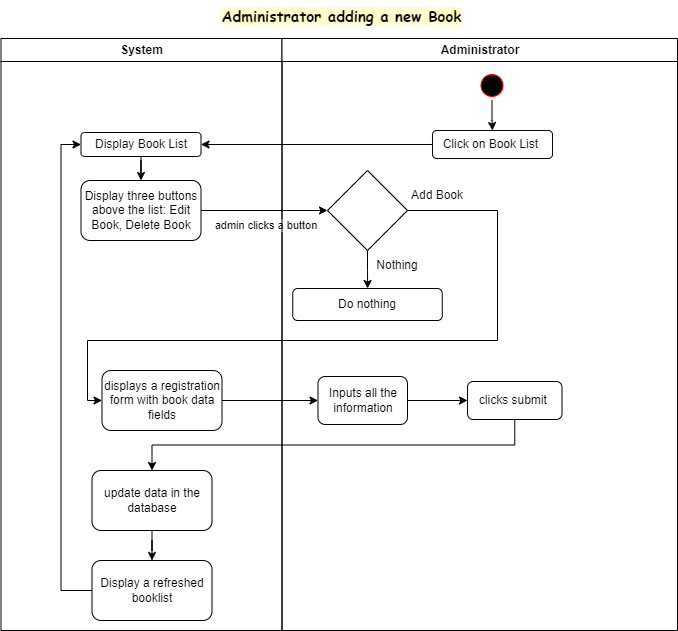

The diagram above was exported from draw.io. Its source (the exported page's mxGraphModel, read from the mxfile embedded in the PNG):
<mxGraphModel dx="880" dy="419" grid="1" gridSize="10" guides="1" tooltips="1" connect="1" arrows="1" fold="1" page="1" pageScale="1" pageWidth="850" pageHeight="1100" math="0" shadow="0">
  <root>
    <mxCell id="0" />
    <mxCell id="1" parent="0" />
    <mxCell id="emgyA-k9a99zrhBEB6CX-1" value="System" style="swimlane;whiteSpace=wrap;movable=1;resizable=1;rotatable=1;deletable=1;editable=1;locked=0;connectable=1;" vertex="1" parent="1">
      <mxGeometry x="173.5" y="138" width="281" height="592" as="geometry" />
    </mxCell>
    <mxCell id="emgyA-k9a99zrhBEB6CX-2" value="Display Book List" style="rounded=1;whiteSpace=wrap;html=1;" vertex="1" parent="emgyA-k9a99zrhBEB6CX-1">
      <mxGeometry x="80" y="94" width="120" height="24" as="geometry" />
    </mxCell>
    <mxCell id="emgyA-k9a99zrhBEB6CX-3" value="Display three buttons above the list: Edit Book, Delete Book" style="rounded=1;whiteSpace=wrap;html=1;" vertex="1" parent="emgyA-k9a99zrhBEB6CX-1">
      <mxGeometry x="80" y="142" width="120" height="60" as="geometry" />
    </mxCell>
    <mxCell id="emgyA-k9a99zrhBEB6CX-4" style="edgeStyle=orthogonalEdgeStyle;rounded=0;orthogonalLoop=1;jettySize=auto;html=1;exitX=0.5;exitY=1;exitDx=0;exitDy=0;" edge="1" parent="emgyA-k9a99zrhBEB6CX-1" source="emgyA-k9a99zrhBEB6CX-2" target="emgyA-k9a99zrhBEB6CX-3">
      <mxGeometry relative="1" as="geometry">
        <mxPoint x="145.5" y="152" as="targetPoint" />
      </mxGeometry>
    </mxCell>
    <mxCell id="emgyA-k9a99zrhBEB6CX-6" value="update data in the database" style="rounded=1;whiteSpace=wrap;html=1;" vertex="1" parent="emgyA-k9a99zrhBEB6CX-1">
      <mxGeometry x="91" y="432" width="120" height="60" as="geometry" />
    </mxCell>
    <mxCell id="emgyA-k9a99zrhBEB6CX-23" value="Display a refreshed booklist" style="rounded=1;whiteSpace=wrap;html=1;" vertex="1" parent="emgyA-k9a99zrhBEB6CX-1">
      <mxGeometry x="91" y="522" width="120" height="60" as="geometry" />
    </mxCell>
    <mxCell id="emgyA-k9a99zrhBEB6CX-22" style="edgeStyle=orthogonalEdgeStyle;rounded=0;orthogonalLoop=1;jettySize=auto;html=1;exitX=0;exitY=0.5;exitDx=0;exitDy=0;entryX=0;entryY=0.5;entryDx=0;entryDy=0;" edge="1" parent="emgyA-k9a99zrhBEB6CX-1" source="emgyA-k9a99zrhBEB6CX-23" target="emgyA-k9a99zrhBEB6CX-2">
      <mxGeometry relative="1" as="geometry" />
    </mxCell>
    <mxCell id="emgyA-k9a99zrhBEB6CX-24" style="edgeStyle=orthogonalEdgeStyle;rounded=0;orthogonalLoop=1;jettySize=auto;html=1;exitX=0.5;exitY=1;exitDx=0;exitDy=0;" edge="1" parent="emgyA-k9a99zrhBEB6CX-1" source="emgyA-k9a99zrhBEB6CX-6" target="emgyA-k9a99zrhBEB6CX-23">
      <mxGeometry relative="1" as="geometry">
        <mxPoint x="151" y="462" as="targetPoint" />
      </mxGeometry>
    </mxCell>
    <mxCell id="emgyA-k9a99zrhBEB6CX-14" value="displays a registration form with book data fields" style="rounded=1;whiteSpace=wrap;html=1;" vertex="1" parent="emgyA-k9a99zrhBEB6CX-1">
      <mxGeometry x="101" y="332" width="120" height="60" as="geometry" />
    </mxCell>
    <mxCell id="emgyA-k9a99zrhBEB6CX-13" value="admin clicks a button" style="text;html=1;strokeColor=none;fillColor=none;align=center;verticalAlign=middle;whiteSpace=wrap;rounded=0;fontSize=11;labelBackgroundColor=default;gradientColor=none;" vertex="1" parent="emgyA-k9a99zrhBEB6CX-1">
      <mxGeometry x="200" y="172" width="130" height="30" as="geometry" />
    </mxCell>
    <mxCell id="emgyA-k9a99zrhBEB6CX-7" value="Administrator" style="swimlane;whiteSpace=wrap;movable=1;resizable=1;rotatable=1;deletable=1;editable=1;locked=0;connectable=1;" vertex="1" parent="1">
      <mxGeometry x="454.5" y="138" width="395.5" height="592" as="geometry" />
    </mxCell>
    <mxCell id="emgyA-k9a99zrhBEB6CX-8" value="" style="ellipse;shape=startState;fillColor=#000000;strokeColor=#ff0000;movable=1;resizable=1;rotatable=1;deletable=1;editable=1;locked=0;connectable=1;" vertex="1" parent="emgyA-k9a99zrhBEB6CX-7">
      <mxGeometry x="195" y="32" width="30" height="30" as="geometry" />
    </mxCell>
    <mxCell id="emgyA-k9a99zrhBEB6CX-9" value="Click on Book List&amp;nbsp;" style="rounded=1;whiteSpace=wrap;html=1;" vertex="1" parent="emgyA-k9a99zrhBEB6CX-7">
      <mxGeometry x="150.5" y="92" width="120" height="28" as="geometry" />
    </mxCell>
    <mxCell id="emgyA-k9a99zrhBEB6CX-10" style="edgeStyle=orthogonalEdgeStyle;rounded=0;orthogonalLoop=1;jettySize=auto;html=1;exitX=0.5;exitY=1;exitDx=0;exitDy=0;" edge="1" parent="emgyA-k9a99zrhBEB6CX-7" source="emgyA-k9a99zrhBEB6CX-8" target="emgyA-k9a99zrhBEB6CX-9">
      <mxGeometry relative="1" as="geometry">
        <mxPoint x="210.5" y="92" as="targetPoint" />
      </mxGeometry>
    </mxCell>
    <mxCell id="emgyA-k9a99zrhBEB6CX-11" value="Add Book" style="text;html=1;strokeColor=none;fillColor=none;align=center;verticalAlign=middle;whiteSpace=wrap;rounded=0;" vertex="1" parent="emgyA-k9a99zrhBEB6CX-7">
      <mxGeometry x="125.5" y="142" width="60" height="30" as="geometry" />
    </mxCell>
    <mxCell id="emgyA-k9a99zrhBEB6CX-12" value="Nothing" style="text;html=1;strokeColor=none;fillColor=none;align=center;verticalAlign=middle;whiteSpace=wrap;rounded=0;" vertex="1" parent="emgyA-k9a99zrhBEB6CX-7">
      <mxGeometry x="85.5" y="212" width="60" height="30" as="geometry" />
    </mxCell>
    <mxCell id="emgyA-k9a99zrhBEB6CX-15" value="Do nothing" style="rounded=1;whiteSpace=wrap;html=1;" vertex="1" parent="emgyA-k9a99zrhBEB6CX-7">
      <mxGeometry x="10.75" y="250" width="149.5" height="32" as="geometry" />
    </mxCell>
    <mxCell id="emgyA-k9a99zrhBEB6CX-27" value="Inputs all the information" style="rounded=1;whiteSpace=wrap;html=1;" vertex="1" parent="emgyA-k9a99zrhBEB6CX-7">
      <mxGeometry x="36" y="338" width="89.5" height="48" as="geometry" />
    </mxCell>
    <mxCell id="emgyA-k9a99zrhBEB6CX-29" value="clicks submit&amp;nbsp;" style="rounded=1;whiteSpace=wrap;html=1;" vertex="1" parent="emgyA-k9a99zrhBEB6CX-7">
      <mxGeometry x="185.5" y="343" width="94.5" height="38" as="geometry" />
    </mxCell>
    <mxCell id="emgyA-k9a99zrhBEB6CX-28" style="edgeStyle=orthogonalEdgeStyle;rounded=0;orthogonalLoop=1;jettySize=auto;html=1;exitX=1;exitY=0.5;exitDx=0;exitDy=0;" edge="1" parent="emgyA-k9a99zrhBEB6CX-7" source="emgyA-k9a99zrhBEB6CX-27" target="emgyA-k9a99zrhBEB6CX-29">
      <mxGeometry relative="1" as="geometry">
        <mxPoint x="215.5" y="362" as="targetPoint" />
      </mxGeometry>
    </mxCell>
    <mxCell id="emgyA-k9a99zrhBEB6CX-16" style="edgeStyle=orthogonalEdgeStyle;rounded=0;orthogonalLoop=1;jettySize=auto;html=1;exitX=0;exitY=0.5;exitDx=0;exitDy=0;" edge="1" parent="1" source="emgyA-k9a99zrhBEB6CX-9" target="emgyA-k9a99zrhBEB6CX-2">
      <mxGeometry relative="1" as="geometry">
        <mxPoint x="340" y="244" as="targetPoint" />
      </mxGeometry>
    </mxCell>
    <mxCell id="emgyA-k9a99zrhBEB6CX-17" style="edgeStyle=orthogonalEdgeStyle;rounded=0;orthogonalLoop=1;jettySize=auto;html=1;exitX=0.5;exitY=1;exitDx=0;exitDy=0;" edge="1" parent="1" source="emgyA-k9a99zrhBEB6CX-18" target="emgyA-k9a99zrhBEB6CX-15">
      <mxGeometry relative="1" as="geometry">
        <mxPoint x="540" y="380" as="targetPoint" />
      </mxGeometry>
    </mxCell>
    <mxCell id="emgyA-k9a99zrhBEB6CX-18" value="" style="rhombus;whiteSpace=wrap;html=1;" vertex="1" parent="1">
      <mxGeometry x="500" y="270" width="80" height="80" as="geometry" />
    </mxCell>
    <mxCell id="emgyA-k9a99zrhBEB6CX-19" style="edgeStyle=orthogonalEdgeStyle;rounded=0;orthogonalLoop=1;jettySize=auto;html=1;exitX=1;exitY=0.5;exitDx=0;exitDy=0;entryX=0;entryY=0.5;entryDx=0;entryDy=0;" edge="1" parent="1" source="emgyA-k9a99zrhBEB6CX-18" target="emgyA-k9a99zrhBEB6CX-14">
      <mxGeometry relative="1" as="geometry">
        <Array as="points">
          <mxPoint x="670" y="310" />
          <mxPoint x="670" y="440" />
          <mxPoint x="260" y="440" />
          <mxPoint x="260" y="500" />
        </Array>
      </mxGeometry>
    </mxCell>
    <mxCell id="emgyA-k9a99zrhBEB6CX-25" value="Administrator adding a new Book" style="text;html=1;strokeColor=none;fillColor=none;align=center;verticalAlign=middle;whiteSpace=wrap;rounded=0;fontSize=15;fontFamily=Comic Sans MS;fontStyle=1;labelBackgroundColor=#FFFFCC;labelBorderColor=none;movable=1;resizable=1;rotatable=1;deletable=1;editable=1;locked=0;connectable=1;" vertex="1" parent="1">
      <mxGeometry x="179" y="100" width="671" height="30" as="geometry" />
    </mxCell>
    <mxCell id="emgyA-k9a99zrhBEB6CX-26" style="edgeStyle=orthogonalEdgeStyle;rounded=0;orthogonalLoop=1;jettySize=auto;html=1;exitX=1;exitY=0.5;exitDx=0;exitDy=0;" edge="1" parent="1" source="emgyA-k9a99zrhBEB6CX-14" target="emgyA-k9a99zrhBEB6CX-27">
      <mxGeometry relative="1" as="geometry">
        <mxPoint x="490" y="500" as="targetPoint" />
      </mxGeometry>
    </mxCell>
    <mxCell id="emgyA-k9a99zrhBEB6CX-30" style="edgeStyle=orthogonalEdgeStyle;rounded=0;orthogonalLoop=1;jettySize=auto;html=1;exitX=0.5;exitY=1;exitDx=0;exitDy=0;" edge="1" parent="1" source="emgyA-k9a99zrhBEB6CX-29" target="emgyA-k9a99zrhBEB6CX-6">
      <mxGeometry relative="1" as="geometry" />
    </mxCell>
    <mxCell id="emgyA-k9a99zrhBEB6CX-31" style="edgeStyle=orthogonalEdgeStyle;rounded=0;orthogonalLoop=1;jettySize=auto;html=1;exitX=1;exitY=0.5;exitDx=0;exitDy=0;" edge="1" parent="1" source="emgyA-k9a99zrhBEB6CX-3" target="emgyA-k9a99zrhBEB6CX-18">
      <mxGeometry relative="1" as="geometry" />
    </mxCell>
  </root>
</mxGraphModel>